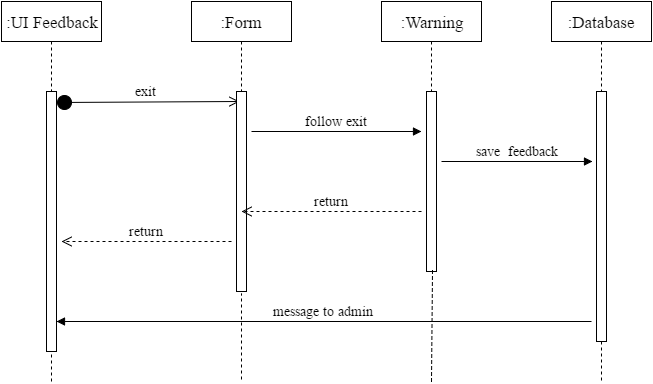

The diagram above was exported from draw.io. Its source (the exported page's mxGraphModel, read from the mxfile embedded in the PNG):
<mxGraphModel dx="1430" dy="766" grid="1" gridSize="10" guides="1" tooltips="1" connect="1" arrows="1" fold="1" page="1" pageScale="1" pageWidth="826" pageHeight="1169" background="#ffffff" math="0" shadow="0">
  <root>
    <mxCell id="0" />
    <mxCell id="1" parent="0" />
    <mxCell id="5" value="&lt;font style=&quot;font-size: 17px&quot;&gt;:UI Feedback&lt;/font&gt;" style="shape=umlLifeline;perimeter=lifelinePerimeter;whiteSpace=wrap;html=1;container=1;collapsible=0;recursiveResize=0;outlineConnect=0;fontFamily=Times New Roman;" vertex="1" parent="1">
      <mxGeometry x="90" y="60" width="100" height="90" as="geometry" />
    </mxCell>
    <mxCell id="6" value="" style="html=1;points=[];perimeter=orthogonalPerimeter;fontFamily=Times New Roman;" vertex="1" parent="1">
      <mxGeometry x="135" y="150" width="10" height="260" as="geometry" />
    </mxCell>
    <mxCell id="7" value="" style="endArrow=none;dashed=1;html=1;fontFamily=Times New Roman;" edge="1" parent="1">
      <mxGeometry width="50" height="50" relative="1" as="geometry">
        <mxPoint x="140" y="440" as="sourcePoint" />
        <mxPoint x="140" y="410" as="targetPoint" />
      </mxGeometry>
    </mxCell>
    <mxCell id="8" value="&lt;font style=&quot;font-size: 14px&quot;&gt;exit&amp;nbsp;&lt;/font&gt;" style="html=1;verticalAlign=bottom;startArrow=circle;startFill=1;endArrow=open;startSize=6;endSize=8;fontFamily=Times New Roman;entryX=0.3;entryY=0.05;entryPerimeter=0;exitX=1;exitY=0.041;exitPerimeter=0;" edge="1" parent="1" source="6" target="10">
      <mxGeometry width="80" relative="1" as="geometry">
        <mxPoint x="150" y="160" as="sourcePoint" />
        <mxPoint x="280" y="160" as="targetPoint" />
      </mxGeometry>
    </mxCell>
    <mxCell id="9" value="&lt;font style=&quot;font-size: 17px&quot;&gt;:Form&lt;/font&gt;" style="shape=umlLifeline;perimeter=lifelinePerimeter;whiteSpace=wrap;html=1;container=1;collapsible=0;recursiveResize=0;outlineConnect=0;fontFamily=Times New Roman;" vertex="1" parent="1">
      <mxGeometry x="280" y="60" width="100" height="90" as="geometry" />
    </mxCell>
    <mxCell id="10" value="" style="html=1;points=[];perimeter=orthogonalPerimeter;fontFamily=Times New Roman;" vertex="1" parent="1">
      <mxGeometry x="325" y="150" width="10" height="200" as="geometry" />
    </mxCell>
    <mxCell id="11" value="&lt;font style=&quot;font-size: 14px&quot;&gt;return&lt;/font&gt;" style="html=1;verticalAlign=bottom;endArrow=open;dashed=1;endSize=8;fontFamily=Times New Roman;entryX=1.5;entryY=0.577;entryPerimeter=0;" edge="1" parent="1" target="6">
      <mxGeometry relative="1" as="geometry">
        <mxPoint x="320" y="300" as="sourcePoint" />
        <mxPoint x="240" y="350" as="targetPoint" />
      </mxGeometry>
    </mxCell>
    <mxCell id="12" value="&lt;font style=&quot;font-size: 17px&quot;&gt;:Warning&lt;/font&gt;" style="shape=umlLifeline;perimeter=lifelinePerimeter;whiteSpace=wrap;html=1;container=1;collapsible=0;recursiveResize=0;outlineConnect=0;fontFamily=Times New Roman;" vertex="1" parent="1">
      <mxGeometry x="470" y="60" width="100" height="90" as="geometry" />
    </mxCell>
    <mxCell id="13" value="" style="html=1;points=[];perimeter=orthogonalPerimeter;fontFamily=Times New Roman;" vertex="1" parent="1">
      <mxGeometry x="515" y="150" width="10" height="180" as="geometry" />
    </mxCell>
    <mxCell id="15" value="&lt;font style=&quot;font-size: 14px&quot;&gt;return&lt;/font&gt;" style="html=1;verticalAlign=bottom;endArrow=open;dashed=1;endSize=8;fontFamily=Times New Roman;" edge="1" parent="1">
      <mxGeometry relative="1" as="geometry">
        <mxPoint x="510" y="270" as="sourcePoint" />
        <mxPoint x="330" y="270" as="targetPoint" />
      </mxGeometry>
    </mxCell>
    <mxCell id="16" value="" style="endArrow=none;dashed=1;html=1;fontFamily=Times New Roman;entryX=0.6;entryY=0.994;entryPerimeter=0;" edge="1" parent="1" target="13">
      <mxGeometry width="50" height="50" relative="1" as="geometry">
        <mxPoint x="520" y="440" as="sourcePoint" />
        <mxPoint x="518" y="340" as="targetPoint" />
      </mxGeometry>
    </mxCell>
    <mxCell id="17" value="" style="endArrow=none;dashed=1;html=1;fontFamily=Times New Roman;entryX=0.5;entryY=1.01;entryPerimeter=0;" edge="1" parent="1" target="10">
      <mxGeometry x="330" y="370" width="50" height="50" as="geometry">
        <mxPoint x="330" y="438" as="sourcePoint" />
        <mxPoint x="330" y="400" as="targetPoint" />
      </mxGeometry>
    </mxCell>
    <mxCell id="19" value="&lt;font style=&quot;font-size: 14px&quot;&gt;follow exit&lt;/font&gt;" style="html=1;verticalAlign=bottom;endArrow=block;fontFamily=Times New Roman;" edge="1" parent="1">
      <mxGeometry width="80" relative="1" as="geometry">
        <mxPoint x="340" y="190" as="sourcePoint" />
        <mxPoint x="510" y="190" as="targetPoint" />
      </mxGeometry>
    </mxCell>
    <mxCell id="20" value="&lt;font style=&quot;font-size: 17px&quot;&gt;:Database&lt;/font&gt;" style="shape=umlLifeline;perimeter=lifelinePerimeter;whiteSpace=wrap;html=1;container=1;collapsible=0;recursiveResize=0;outlineConnect=0;fontFamily=Times New Roman;" vertex="1" parent="1">
      <mxGeometry x="640" y="60" width="100" height="340" as="geometry" />
    </mxCell>
    <mxCell id="21" value="" style="html=1;points=[];perimeter=orthogonalPerimeter;fontFamily=Times New Roman;" vertex="1" parent="20">
      <mxGeometry x="45" y="90" width="10" height="250" as="geometry" />
    </mxCell>
    <mxCell id="22" value="" style="endArrow=none;dashed=1;html=1;fontFamily=Times New Roman;" edge="1" parent="1">
      <mxGeometry width="50" height="50" relative="1" as="geometry">
        <mxPoint x="690" y="400" as="sourcePoint" />
        <mxPoint x="690" y="440" as="targetPoint" />
      </mxGeometry>
    </mxCell>
    <mxCell id="23" value="&lt;font style=&quot;font-size: 14px&quot;&gt;save &amp;nbsp;feedback&lt;/font&gt;" style="html=1;verticalAlign=bottom;endArrow=block;fontFamily=Times New Roman;entryX=-0.4;entryY=0.28;entryPerimeter=0;" edge="1" parent="1" target="21">
      <mxGeometry width="80" relative="1" as="geometry">
        <mxPoint x="530" y="220" as="sourcePoint" />
        <mxPoint x="610" y="220" as="targetPoint" />
      </mxGeometry>
    </mxCell>
    <mxCell id="24" value="&lt;font style=&quot;font-size: 14px&quot;&gt;message to admin&lt;/font&gt;" style="html=1;verticalAlign=bottom;endArrow=block;fontFamily=Times New Roman;" edge="1" parent="1" target="6">
      <mxGeometry width="80" relative="1" as="geometry">
        <mxPoint x="680" y="380" as="sourcePoint" />
        <mxPoint x="500" y="380" as="targetPoint" />
      </mxGeometry>
    </mxCell>
  </root>
</mxGraphModel>